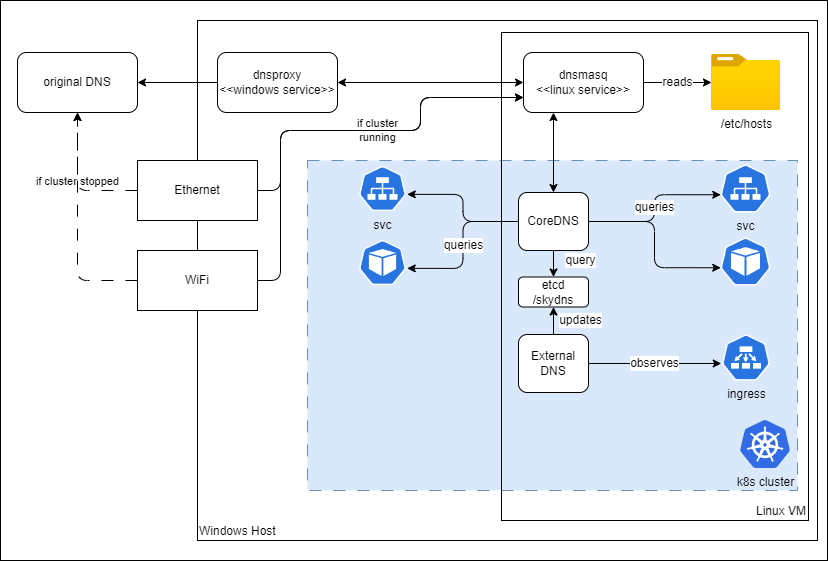

The diagram above was exported from draw.io. Its source (the exported page's mxGraphModel, read from the mxfile embedded in the PNG):
<mxGraphModel dx="1597" dy="657" grid="1" gridSize="10" guides="1" tooltips="1" connect="1" arrows="1" fold="1" page="1" pageScale="1" pageWidth="1169" pageHeight="827" background="#FFFFFF" math="0" shadow="0">
  <root>
    <mxCell id="0" />
    <mxCell id="1" parent="0" />
    <mxCell id="16" value="" style="rounded=0;whiteSpace=wrap;html=1;labelBackgroundColor=none;fontSize=12;fontColor=#000000;fillColor=default;" parent="1" vertex="1">
      <mxGeometry width="827" height="560" as="geometry" />
    </mxCell>
    <mxCell id="2" value="Windows Host" style="rounded=0;whiteSpace=wrap;html=1;align=left;verticalAlign=bottom;fillColor=none;" parent="1" vertex="1">
      <mxGeometry x="197" y="20" width="620" height="520" as="geometry" />
    </mxCell>
    <mxCell id="15" value="" style="rounded=0;labelBackgroundColor=none;fillColor=#dae8fc;dashed=1;dashPattern=12 12;align=right;verticalAlign=bottom;fontSize=12;html=1;whiteSpace=wrap;strokeColor=#6c8ebf;" parent="1" vertex="1">
      <mxGeometry x="307" y="160" width="490" height="330" as="geometry" />
    </mxCell>
    <mxCell id="11" style="edgeStyle=orthogonalEdgeStyle;html=1;entryX=1;entryY=0.5;entryDx=0;entryDy=0;" parent="1" source="5" target="8" edge="1">
      <mxGeometry relative="1" as="geometry" />
    </mxCell>
    <mxCell id="4" value="Linux VM" style="rounded=0;whiteSpace=wrap;html=1;align=right;verticalAlign=bottom;fillColor=none;" parent="1" vertex="1">
      <mxGeometry x="501" y="32" width="307" height="488" as="geometry" />
    </mxCell>
    <mxCell id="5" value="dnsproxy&lt;br&gt;&amp;lt;&amp;lt;windows service&amp;gt;&amp;gt;" style="rounded=1;whiteSpace=wrap;html=1;" parent="1" vertex="1">
      <mxGeometry x="217" y="52" width="120" height="60" as="geometry" />
    </mxCell>
    <mxCell id="42" value="reads" style="edgeStyle=orthogonalEdgeStyle;html=1;fontSize=12;fontColor=#000000;startArrow=none;startFill=0;" parent="1" source="6" target="40" edge="1">
      <mxGeometry relative="1" as="geometry" />
    </mxCell>
    <mxCell id="46" style="edgeStyle=none;html=1;exitX=0;exitY=0.5;exitDx=0;exitDy=0;entryX=1;entryY=0.5;entryDx=0;entryDy=0;startArrow=classic;startFill=1;" parent="1" source="6" target="5" edge="1">
      <mxGeometry relative="1" as="geometry" />
    </mxCell>
    <mxCell id="6" value="dnsmasq&lt;br&gt;&amp;lt;&amp;lt;linux service&amp;gt;&amp;gt;" style="rounded=1;whiteSpace=wrap;html=1;" parent="1" vertex="1">
      <mxGeometry x="523" y="52" width="120" height="60" as="geometry" />
    </mxCell>
    <mxCell id="8" value="original DNS" style="rounded=1;whiteSpace=wrap;html=1;" parent="1" vertex="1">
      <mxGeometry x="17" y="52" width="120" height="60" as="geometry" />
    </mxCell>
    <mxCell id="10" value="if cluster stopped" style="edgeStyle=orthogonalEdgeStyle;html=1;entryX=0.5;entryY=1;entryDx=0;entryDy=0;exitX=0;exitY=0.5;exitDx=0;exitDy=0;dashed=1;dashPattern=12 12;" parent="1" source="9" target="8" edge="1">
      <mxGeometry relative="1" as="geometry" />
    </mxCell>
    <mxCell id="12" value="if cluster &lt;br&gt;running" style="edgeStyle=orthogonalEdgeStyle;html=1;exitX=1;exitY=0.5;exitDx=0;exitDy=0;entryX=0;entryY=0.75;entryDx=0;entryDy=0;" parent="1" source="9" target="6" edge="1">
      <mxGeometry relative="1" as="geometry">
        <Array as="points">
          <mxPoint x="280" y="190" />
          <mxPoint x="280" y="130" />
          <mxPoint x="420" y="130" />
          <mxPoint x="420" y="97" />
        </Array>
      </mxGeometry>
    </mxCell>
    <mxCell id="9" value="Ethernet" style="rounded=0;whiteSpace=wrap;html=1;" parent="1" vertex="1">
      <mxGeometry x="137" y="160" width="120" height="60" as="geometry" />
    </mxCell>
    <mxCell id="14" value="" style="edgeStyle=orthogonalEdgeStyle;html=1;startArrow=classic;startFill=1;exitX=0.25;exitY=1;exitDx=0;exitDy=0;" parent="1" source="6" target="7" edge="1">
      <mxGeometry relative="1" as="geometry" />
    </mxCell>
    <mxCell id="22" value="queries" style="edgeStyle=orthogonalEdgeStyle;html=1;entryX=0.005;entryY=0.63;entryDx=0;entryDy=0;entryPerimeter=0;fontSize=12;fontColor=#000000;startArrow=none;startFill=0;" parent="1" source="7" target="19" edge="1">
      <mxGeometry x="0.006" relative="1" as="geometry">
        <mxPoint as="offset" />
      </mxGeometry>
    </mxCell>
    <mxCell id="27" style="edgeStyle=orthogonalEdgeStyle;html=1;entryX=0.005;entryY=0.63;entryDx=0;entryDy=0;entryPerimeter=0;fontSize=12;fontColor=#000000;startArrow=none;startFill=0;" parent="1" source="7" target="23" edge="1">
      <mxGeometry relative="1" as="geometry" />
    </mxCell>
    <mxCell id="33" style="edgeStyle=orthogonalEdgeStyle;html=1;entryX=0.995;entryY=0.63;entryDx=0;entryDy=0;entryPerimeter=0;fontSize=12;fontColor=#000000;startArrow=none;startFill=0;" parent="1" source="7" target="30" edge="1">
      <mxGeometry relative="1" as="geometry" />
    </mxCell>
    <mxCell id="34" value="queries" style="edgeStyle=orthogonalEdgeStyle;html=1;entryX=0.995;entryY=0.63;entryDx=0;entryDy=0;entryPerimeter=0;fontSize=12;fontColor=#000000;startArrow=none;startFill=0;" parent="1" source="7" target="31" edge="1">
      <mxGeometry relative="1" as="geometry" />
    </mxCell>
    <mxCell id="38" value="query" style="edgeStyle=orthogonalEdgeStyle;html=1;entryX=0.5;entryY=0;entryDx=0;entryDy=0;fontSize=12;fontColor=#000000;startArrow=none;startFill=0;" parent="1" source="7" target="17" edge="1">
      <mxGeometry x="-0.2453" y="27" relative="1" as="geometry">
        <mxPoint as="offset" />
      </mxGeometry>
    </mxCell>
    <mxCell id="7" value="CoreDNS" style="rounded=1;whiteSpace=wrap;html=1;" parent="1" vertex="1">
      <mxGeometry x="518" y="192" width="70" height="58" as="geometry" />
    </mxCell>
    <mxCell id="17" value="etcd&lt;br&gt;/skydns" style="rounded=1;whiteSpace=wrap;html=1;" parent="1" vertex="1">
      <mxGeometry x="518" y="276.5" width="70" height="30" as="geometry" />
    </mxCell>
    <mxCell id="29" value="observes" style="edgeStyle=orthogonalEdgeStyle;html=1;entryX=0.005;entryY=0.63;entryDx=0;entryDy=0;entryPerimeter=0;fontSize=12;fontColor=#000000;startArrow=none;startFill=0;" parent="1" source="18" target="44" edge="1">
      <mxGeometry relative="1" as="geometry">
        <mxPoint x="720.25" y="357.6099999999999" as="targetPoint" />
      </mxGeometry>
    </mxCell>
    <mxCell id="36" value="updates" style="edgeStyle=orthogonalEdgeStyle;html=1;fontSize=12;fontColor=#000000;startArrow=none;startFill=0;entryX=0.5;entryY=1;entryDx=0;entryDy=0;" parent="1" source="18" target="17" edge="1">
      <mxGeometry y="-27" relative="1" as="geometry">
        <mxPoint x="553" y="308" as="targetPoint" />
        <mxPoint as="offset" />
      </mxGeometry>
    </mxCell>
    <mxCell id="18" value="External&lt;br&gt;DNS" style="rounded=1;whiteSpace=wrap;html=1;" parent="1" vertex="1">
      <mxGeometry x="518" y="334" width="70" height="58" as="geometry" />
    </mxCell>
    <mxCell id="19" value="svc" style="sketch=0;html=1;dashed=0;whitespace=wrap;fillColor=#2875E2;strokeColor=#ffffff;points=[[0.005,0.63,0],[0.1,0.2,0],[0.9,0.2,0],[0.5,0,0],[0.995,0.63,0],[0.72,0.99,0],[0.5,1,0],[0.28,0.99,0]];verticalLabelPosition=bottom;align=center;verticalAlign=top;shape=mxgraph.kubernetes.icon;prIcon=svc;labelBackgroundColor=none;fontSize=12;fontColor=#000000;" parent="1" vertex="1">
      <mxGeometry x="720" y="164" width="50" height="48" as="geometry" />
    </mxCell>
    <mxCell id="23" value="&lt;span style=&quot;color: rgba(0, 0, 0, 0); font-family: monospace; font-size: 0px; text-align: start;&quot;&gt;%3CmxGraphModel%3E%3Croot%3E%3CmxCell%20id%3D%220%22%2F%3E%3CmxCell%20id%3D%221%22%20parent%3D%220%22%2F%3E%3CmxCell%20id%3D%222%22%20value%3D%22%22%20style%3D%22sketch%3D0%3Bhtml%3D1%3Bdashed%3D0%3Bwhitespace%3Dwrap%3BfillColor%3D%232875E2%3BstrokeColor%3D%23ffffff%3Bpoints%3D%5B%5B0.005%2C0.63%2C0%5D%2C%5B0.1%2C0.2%2C0%5D%2C%5B0.9%2C0.2%2C0%5D%2C%5B0.5%2C0%2C0%5D%2C%5B0.995%2C0.63%2C0%5D%2C%5B0.72%2C0.99%2C0%5D%2C%5B0.5%2C1%2C0%5D%2C%5B0.28%2C0.99%2C0%5D%5D%3BverticalLabelPosition%3Dbottom%3Balign%3Dcenter%3BverticalAlign%3Dtop%3Bshape%3Dmxgraph.kubernetes.icon%3BprIcon%3Dsvc%3BlabelBackgroundColor%3Dnone%3BfontSize%3D12%3BfontColor%3D%23000000%3B%22%20vertex%3D%221%22%20parent%3D%221%22%3E%3CmxGeometry%20x%3D%22689.5%22%20y%3D%22172%22%20width%3D%2250%22%20height%3D%2248%22%20as%3D%22geometry%22%2F%3E%3C%2FmxCell%3E%3C%2Froot%3E%3C%2FmxGraphModel%3E&lt;/span&gt;" style="sketch=0;html=1;dashed=0;whitespace=wrap;fillColor=#2875E2;strokeColor=#ffffff;points=[[0.005,0.63,0],[0.1,0.2,0],[0.9,0.2,0],[0.5,0,0],[0.995,0.63,0],[0.72,0.99,0],[0.5,1,0],[0.28,0.99,0]];verticalLabelPosition=bottom;align=center;verticalAlign=top;shape=mxgraph.kubernetes.icon;prIcon=pod;labelBackgroundColor=none;fontSize=12;fontColor=#000000;" parent="1" vertex="1">
      <mxGeometry x="720" y="237" width="50" height="48" as="geometry" />
    </mxCell>
    <mxCell id="30" value="svc" style="sketch=0;html=1;dashed=0;whitespace=wrap;fillColor=#2875E2;strokeColor=#ffffff;points=[[0.005,0.63,0],[0.1,0.2,0],[0.9,0.2,0],[0.5,0,0],[0.995,0.63,0],[0.72,0.99,0],[0.5,1,0],[0.28,0.99,0]];verticalLabelPosition=bottom;align=center;verticalAlign=top;shape=mxgraph.kubernetes.icon;prIcon=svc;labelBackgroundColor=none;fontSize=12;fontColor=#000000;" parent="1" vertex="1">
      <mxGeometry x="357" y="165.5" width="50" height="45" as="geometry" />
    </mxCell>
    <mxCell id="31" value="&lt;span style=&quot;color: rgba(0, 0, 0, 0); font-family: monospace; font-size: 0px; text-align: start;&quot;&gt;po&lt;br&gt;&lt;br&gt;&lt;br&gt;&lt;br&gt;&lt;br&gt;&lt;br&gt;&lt;br&gt;&lt;/span&gt;" style="sketch=0;html=1;dashed=0;whitespace=wrap;fillColor=#2875E2;strokeColor=#ffffff;points=[[0.005,0.63,0],[0.1,0.2,0],[0.9,0.2,0],[0.5,0,0],[0.995,0.63,0],[0.72,0.99,0],[0.5,1,0],[0.28,0.99,0]];verticalLabelPosition=bottom;align=center;verticalAlign=top;shape=mxgraph.kubernetes.icon;prIcon=pod;labelBackgroundColor=none;fontSize=12;fontColor=#000000;" parent="1" vertex="1">
      <mxGeometry x="357" y="239.5" width="50" height="45" as="geometry" />
    </mxCell>
    <mxCell id="37" value="k8s cluster" style="sketch=0;aspect=fixed;html=1;points=[];align=center;image;fontSize=12;image=img/lib/mscae/Kubernetes.svg;labelBackgroundColor=none;fontColor=#000000;fillColor=none;" parent="1" vertex="1">
      <mxGeometry x="740" y="420" width="50" height="48" as="geometry" />
    </mxCell>
    <mxCell id="40" value="/etc/hosts" style="aspect=fixed;html=1;points=[];align=center;image;fontSize=12;image=img/lib/azure2/general/Folder_Blank.svg;labelBackgroundColor=none;fontColor=#000000;fillColor=default;" parent="1" vertex="1">
      <mxGeometry x="711" y="54" width="69" height="56.00000000000001" as="geometry" />
    </mxCell>
    <mxCell id="44" value="ingress" style="sketch=0;html=1;dashed=0;whitespace=wrap;fillColor=#2875E2;strokeColor=#ffffff;points=[[0.005,0.63,0],[0.1,0.2,0],[0.9,0.2,0],[0.5,0,0],[0.995,0.63,0],[0.72,0.99,0],[0.5,1,0],[0.28,0.99,0]];verticalLabelPosition=bottom;align=center;verticalAlign=top;shape=mxgraph.kubernetes.icon;prIcon=ep;labelBackgroundColor=none;fontSize=12;fontColor=#000000;" parent="1" vertex="1">
      <mxGeometry x="720.5" y="334" width="50" height="46" as="geometry" />
    </mxCell>
    <mxCell id="48" style="edgeStyle=orthogonalEdgeStyle;html=1;entryX=0.5;entryY=1;entryDx=0;entryDy=0;startArrow=none;startFill=0;exitX=0;exitY=0.5;exitDx=0;exitDy=0;dashed=1;dashPattern=12 12;" edge="1" parent="1" source="47" target="8">
      <mxGeometry relative="1" as="geometry" />
    </mxCell>
    <mxCell id="49" style="edgeStyle=orthogonalEdgeStyle;html=1;entryX=0;entryY=0.75;entryDx=0;entryDy=0;startArrow=none;startFill=0;" edge="1" parent="1" source="47" target="6">
      <mxGeometry relative="1" as="geometry">
        <Array as="points">
          <mxPoint x="280" y="280" />
          <mxPoint x="280" y="130" />
          <mxPoint x="420" y="130" />
          <mxPoint x="420" y="97" />
        </Array>
      </mxGeometry>
    </mxCell>
    <mxCell id="47" value="WiFi" style="rounded=0;whiteSpace=wrap;html=1;" vertex="1" parent="1">
      <mxGeometry x="137" y="250" width="120" height="60" as="geometry" />
    </mxCell>
  </root>
</mxGraphModel>